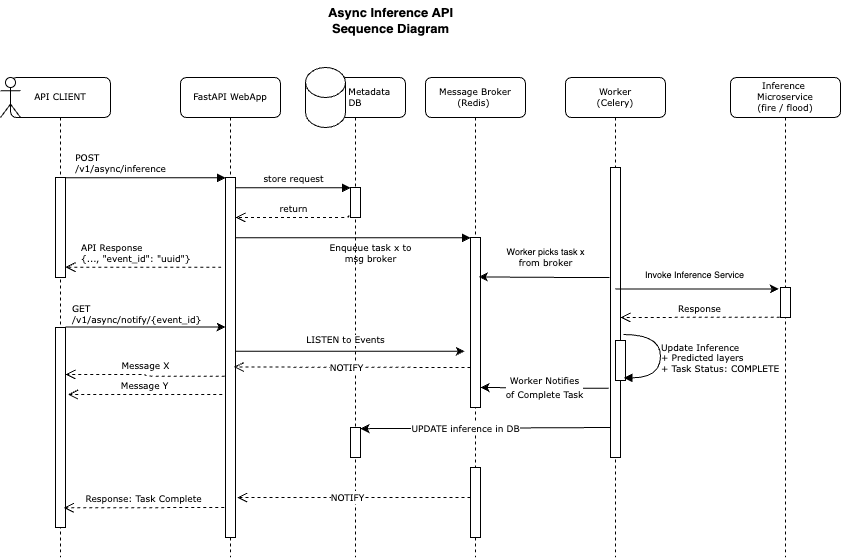

The diagram above was exported from draw.io. Its source (the exported page's mxGraphModel, read from the mxfile embedded in the PNG):
<mxGraphModel dx="1195" dy="638" grid="1" gridSize="10" guides="1" tooltips="1" connect="1" arrows="1" fold="1" page="1" pageScale="1" pageWidth="1100" pageHeight="850" background="none" math="0" shadow="0">
  <root>
    <mxCell id="0" />
    <mxCell id="1" parent="0" />
    <mxCell id="7baba1c4bc27f4b0-2" value="FastAPI WebApp" style="shape=umlLifeline;perimeter=lifelinePerimeter;whiteSpace=wrap;html=1;container=1;collapsible=0;recursiveResize=0;outlineConnect=0;rounded=1;shadow=0;comic=0;labelBackgroundColor=none;strokeWidth=1;fontFamily=Verdana;fontSize=9;align=center;" parent="1" vertex="1">
      <mxGeometry x="240" y="80" width="100" height="480" as="geometry" />
    </mxCell>
    <mxCell id="7baba1c4bc27f4b0-10" value="" style="html=1;points=[];perimeter=orthogonalPerimeter;rounded=0;shadow=0;comic=0;labelBackgroundColor=none;strokeWidth=1;fontFamily=Verdana;fontSize=9;align=center;" parent="7baba1c4bc27f4b0-2" vertex="1">
      <mxGeometry x="45" y="100" width="10" height="360" as="geometry" />
    </mxCell>
    <mxCell id="7baba1c4bc27f4b0-3" value="Message Broker (Redis)&amp;nbsp;" style="shape=umlLifeline;perimeter=lifelinePerimeter;whiteSpace=wrap;html=1;container=1;collapsible=0;recursiveResize=0;outlineConnect=0;rounded=1;shadow=0;comic=0;labelBackgroundColor=none;strokeWidth=1;fontFamily=Verdana;fontSize=9;align=center;" parent="1" vertex="1">
      <mxGeometry x="485" y="80" width="100" height="480" as="geometry" />
    </mxCell>
    <mxCell id="7baba1c4bc27f4b0-13" value="" style="html=1;points=[];perimeter=orthogonalPerimeter;rounded=0;shadow=0;comic=0;labelBackgroundColor=none;strokeWidth=1;fontFamily=Verdana;fontSize=9;align=center;" parent="7baba1c4bc27f4b0-3" vertex="1">
      <mxGeometry x="45" y="160" width="10" height="170" as="geometry" />
    </mxCell>
    <mxCell id="3IV8FjNAeQH8HlsIwVgF-39" value="" style="html=1;points=[];perimeter=orthogonalPerimeter;rounded=0;shadow=0;comic=0;labelBackgroundColor=none;strokeWidth=1;fontFamily=Verdana;fontSize=9;align=center;" vertex="1" parent="7baba1c4bc27f4b0-3">
      <mxGeometry x="45" y="390" width="10" height="70" as="geometry" />
    </mxCell>
    <mxCell id="7baba1c4bc27f4b0-4" value="Worker&lt;br style=&quot;font-size: 9px;&quot;&gt;(Celery)" style="shape=umlLifeline;perimeter=lifelinePerimeter;whiteSpace=wrap;html=1;container=1;collapsible=0;recursiveResize=0;outlineConnect=0;rounded=1;shadow=0;comic=0;labelBackgroundColor=none;strokeWidth=1;fontFamily=Verdana;fontSize=9;align=center;" parent="1" vertex="1">
      <mxGeometry x="625" y="80" width="100" height="480" as="geometry" />
    </mxCell>
    <mxCell id="7baba1c4bc27f4b0-16" value="" style="html=1;points=[];perimeter=orthogonalPerimeter;rounded=0;shadow=0;comic=0;labelBackgroundColor=none;strokeWidth=1;fontFamily=Verdana;fontSize=9;align=center;" parent="7baba1c4bc27f4b0-4" vertex="1">
      <mxGeometry x="45" y="90" width="10" height="290" as="geometry" />
    </mxCell>
    <mxCell id="3IV8FjNAeQH8HlsIwVgF-28" value="" style="html=1;points=[];perimeter=orthogonalPerimeter;rounded=0;shadow=0;comic=0;labelBackgroundColor=none;strokeWidth=1;fontFamily=Verdana;fontSize=9;align=center;" vertex="1" parent="7baba1c4bc27f4b0-4">
      <mxGeometry x="50" y="263" width="10" height="40" as="geometry" />
    </mxCell>
    <mxCell id="3IV8FjNAeQH8HlsIwVgF-29" value="Update Inference&lt;br&gt;+ Predicted layers&lt;br&gt;+ Task Status: COMPLETE" style="html=1;verticalAlign=bottom;endArrow=block;labelBackgroundColor=none;fontFamily=Verdana;fontSize=9;elbow=vertical;edgeStyle=orthogonalEdgeStyle;curved=1;align=left;entryX=0.833;entryY=0.933;entryDx=0;entryDy=0;entryPerimeter=0;" edge="1" parent="7baba1c4bc27f4b0-4" target="3IV8FjNAeQH8HlsIwVgF-28">
      <mxGeometry x="0.3912" relative="1" as="geometry">
        <mxPoint x="58" y="257" as="sourcePoint" />
        <mxPoint x="65" y="300" as="targetPoint" />
        <Array as="points">
          <mxPoint x="95" y="257" />
          <mxPoint x="95" y="300" />
        </Array>
        <mxPoint as="offset" />
      </mxGeometry>
    </mxCell>
    <mxCell id="7baba1c4bc27f4b0-6" value="&lt;font style=&quot;font-size: 9px;&quot;&gt;Inference&amp;nbsp;&lt;br style=&quot;font-size: 9px;&quot;&gt;Microservice &lt;br style=&quot;font-size: 9px;&quot;&gt;(fire / flood)&lt;/font&gt;" style="shape=umlLifeline;perimeter=lifelinePerimeter;whiteSpace=wrap;html=1;container=1;collapsible=0;recursiveResize=0;outlineConnect=0;rounded=1;shadow=0;comic=0;labelBackgroundColor=none;strokeWidth=1;fontFamily=Verdana;fontSize=9;align=center;" parent="1" vertex="1">
      <mxGeometry x="790" y="80" width="110" height="480" as="geometry" />
    </mxCell>
    <mxCell id="3IV8FjNAeQH8HlsIwVgF-5" value="" style="html=1;points=[];perimeter=orthogonalPerimeter;rounded=0;shadow=0;comic=0;labelBackgroundColor=none;strokeWidth=1;fontFamily=Verdana;fontSize=9;align=center;" vertex="1" parent="7baba1c4bc27f4b0-6">
      <mxGeometry x="50" y="210" width="10" height="30" as="geometry" />
    </mxCell>
    <mxCell id="7baba1c4bc27f4b0-7" value="&lt;font style=&quot;font-size: 9px;&quot;&gt;&amp;nbsp; &amp;nbsp; &amp;nbsp; &amp;nbsp; &amp;nbsp;Metadata &lt;br style=&quot;font-size: 9px;&quot;&gt;DB&lt;br style=&quot;font-size: 9px;&quot;&gt;&lt;/font&gt;" style="shape=umlLifeline;perimeter=lifelinePerimeter;whiteSpace=wrap;html=1;container=1;collapsible=0;recursiveResize=0;outlineConnect=0;rounded=1;shadow=0;comic=0;labelBackgroundColor=none;strokeWidth=1;fontFamily=Verdana;fontSize=9;align=center;" parent="1" vertex="1">
      <mxGeometry x="365" y="80" width="100" height="480" as="geometry" />
    </mxCell>
    <mxCell id="3IV8FjNAeQH8HlsIwVgF-9" value="" style="shape=cylinder3;whiteSpace=wrap;html=1;boundedLbl=1;backgroundOutline=1;size=15;fontSize=9;" vertex="1" parent="7baba1c4bc27f4b0-7">
      <mxGeometry y="-10" width="40" height="60" as="geometry" />
    </mxCell>
    <mxCell id="3IV8FjNAeQH8HlsIwVgF-10" value="" style="html=1;points=[];perimeter=orthogonalPerimeter;rounded=0;shadow=0;comic=0;labelBackgroundColor=none;strokeWidth=1;fontFamily=Verdana;fontSize=9;align=center;" vertex="1" parent="7baba1c4bc27f4b0-7">
      <mxGeometry x="45" y="110" width="10" height="30" as="geometry" />
    </mxCell>
    <mxCell id="3IV8FjNAeQH8HlsIwVgF-36" value="" style="html=1;points=[];perimeter=orthogonalPerimeter;rounded=0;shadow=0;comic=0;labelBackgroundColor=none;strokeWidth=1;fontFamily=Verdana;fontSize=9;align=center;" vertex="1" parent="7baba1c4bc27f4b0-7">
      <mxGeometry x="45" y="350" width="10" height="30" as="geometry" />
    </mxCell>
    <mxCell id="3IV8FjNAeQH8HlsIwVgF-40" value="" style="html=1;verticalAlign=bottom;endArrow=open;dashed=1;endSize=8;labelBackgroundColor=none;fontFamily=Verdana;fontSize=9;entryX=0.833;entryY=0.439;entryDx=0;entryDy=0;entryPerimeter=0;" edge="1" parent="7baba1c4bc27f4b0-7">
      <mxGeometry x="0.0986" relative="1" as="geometry">
        <mxPoint x="-68.33999999999986" y="420" as="targetPoint" />
        <mxPoint x="165" y="420" as="sourcePoint" />
        <mxPoint as="offset" />
      </mxGeometry>
    </mxCell>
    <mxCell id="3IV8FjNAeQH8HlsIwVgF-41" value="&lt;font style=&quot;font-size: 9px;&quot; face=&quot;Verdana&quot;&gt;NOTIFY&lt;/font&gt;" style="edgeLabel;html=1;align=center;verticalAlign=middle;resizable=0;points=[];" vertex="1" connectable="0" parent="3IV8FjNAeQH8HlsIwVgF-40">
      <mxGeometry x="0.0634" y="1" relative="1" as="geometry">
        <mxPoint x="1" y="-1" as="offset" />
      </mxGeometry>
    </mxCell>
    <mxCell id="7baba1c4bc27f4b0-8" value="API CLIENT" style="shape=umlLifeline;perimeter=lifelinePerimeter;whiteSpace=wrap;html=1;container=1;collapsible=0;recursiveResize=0;outlineConnect=0;rounded=1;shadow=0;comic=0;labelBackgroundColor=none;strokeWidth=1;fontFamily=Verdana;fontSize=9;align=center;" parent="1" vertex="1">
      <mxGeometry x="70" y="80" width="100" height="480" as="geometry" />
    </mxCell>
    <mxCell id="7baba1c4bc27f4b0-9" value="" style="html=1;points=[];perimeter=orthogonalPerimeter;rounded=0;shadow=0;comic=0;labelBackgroundColor=none;strokeWidth=1;fontFamily=Verdana;fontSize=9;align=center;" parent="7baba1c4bc27f4b0-8" vertex="1">
      <mxGeometry x="45" y="100" width="10" height="100" as="geometry" />
    </mxCell>
    <mxCell id="3IV8FjNAeQH8HlsIwVgF-1" value="" style="shape=umlActor;verticalLabelPosition=bottom;verticalAlign=top;html=1;outlineConnect=0;fontSize=9;" vertex="1" parent="7baba1c4bc27f4b0-8">
      <mxGeometry x="-10" width="20" height="40" as="geometry" />
    </mxCell>
    <mxCell id="3IV8FjNAeQH8HlsIwVgF-15" value="" style="html=1;points=[];perimeter=orthogonalPerimeter;rounded=0;shadow=0;comic=0;labelBackgroundColor=none;strokeWidth=1;fontFamily=Verdana;fontSize=9;align=center;" vertex="1" parent="7baba1c4bc27f4b0-8">
      <mxGeometry x="45" y="250" width="10" height="200" as="geometry" />
    </mxCell>
    <mxCell id="7baba1c4bc27f4b0-11" value="&lt;div style=&quot;text-align: left; font-size: 9px;&quot;&gt;&lt;span style=&quot;background-color: initial; font-size: 9px;&quot;&gt;POST&lt;/span&gt;&lt;/div&gt;/v1/async/inference" style="html=1;verticalAlign=bottom;endArrow=block;entryX=0;entryY=0;labelBackgroundColor=none;fontFamily=Verdana;fontSize=9;edgeStyle=elbowEdgeStyle;elbow=vertical;" parent="1" source="7baba1c4bc27f4b0-9" target="7baba1c4bc27f4b0-10" edge="1">
      <mxGeometry x="-0.3139" relative="1" as="geometry">
        <mxPoint x="220" y="190" as="sourcePoint" />
        <mxPoint as="offset" />
      </mxGeometry>
    </mxCell>
    <mxCell id="7baba1c4bc27f4b0-14" value="Enqueue task x to&lt;br style=&quot;font-size: 9px;&quot;&gt;msg broker" style="html=1;verticalAlign=bottom;endArrow=block;entryX=0;entryY=0;labelBackgroundColor=none;fontFamily=Verdana;fontSize=9;edgeStyle=elbowEdgeStyle;elbow=vertical;" parent="1" source="7baba1c4bc27f4b0-10" target="7baba1c4bc27f4b0-13" edge="1">
      <mxGeometry x="0.1473" y="-30" relative="1" as="geometry">
        <mxPoint x="370" y="200" as="sourcePoint" />
        <mxPoint as="offset" />
      </mxGeometry>
    </mxCell>
    <mxCell id="3IV8FjNAeQH8HlsIwVgF-3" value="" style="endArrow=classic;html=1;rounded=0;entryX=0.833;entryY=0.232;entryDx=0;entryDy=0;entryPerimeter=0;fontSize=9;" edge="1" parent="1" target="7baba1c4bc27f4b0-13">
      <mxGeometry width="50" height="50" relative="1" as="geometry">
        <mxPoint x="669" y="280" as="sourcePoint" />
        <mxPoint x="545" y="280" as="targetPoint" />
        <Array as="points">
          <mxPoint x="635" y="280" />
        </Array>
      </mxGeometry>
    </mxCell>
    <mxCell id="3IV8FjNAeQH8HlsIwVgF-4" value="&lt;font style=&quot;font-size: 9px;&quot;&gt;Worker picks task x&lt;br style=&quot;border-color: var(--border-color); font-family: Verdana; background-color: rgb(251, 251, 251); font-size: 9px;&quot;&gt;&lt;span style=&quot;font-family: Verdana; background-color: rgb(251, 251, 251); font-size: 9px;&quot;&gt;from broker&lt;/span&gt;&lt;/font&gt;" style="edgeLabel;html=1;align=center;verticalAlign=middle;resizable=0;points=[];fontSize=9;" vertex="1" connectable="0" parent="3IV8FjNAeQH8HlsIwVgF-3">
      <mxGeometry x="-0.023" relative="1" as="geometry">
        <mxPoint y="-20" as="offset" />
      </mxGeometry>
    </mxCell>
    <mxCell id="3IV8FjNAeQH8HlsIwVgF-6" value="" style="endArrow=classic;html=1;rounded=0;entryX=-0.167;entryY=0.05;entryDx=0;entryDy=0;entryPerimeter=0;fontSize=9;" edge="1" parent="1" source="7baba1c4bc27f4b0-4" target="3IV8FjNAeQH8HlsIwVgF-5">
      <mxGeometry width="50" height="50" relative="1" as="geometry">
        <mxPoint x="745" y="350" as="sourcePoint" />
        <mxPoint x="795" y="300" as="targetPoint" />
      </mxGeometry>
    </mxCell>
    <mxCell id="3IV8FjNAeQH8HlsIwVgF-7" value="Invoke Inference Service" style="edgeLabel;html=1;align=center;verticalAlign=middle;resizable=0;points=[];fontSize=9;" vertex="1" connectable="0" parent="3IV8FjNAeQH8HlsIwVgF-6">
      <mxGeometry x="-0.0519" y="-2" relative="1" as="geometry">
        <mxPoint x="1" y="-16" as="offset" />
      </mxGeometry>
    </mxCell>
    <mxCell id="3IV8FjNAeQH8HlsIwVgF-8" value="Response" style="html=1;verticalAlign=bottom;endArrow=open;dashed=1;endSize=8;exitX=-0.083;exitY=0.988;labelBackgroundColor=none;fontFamily=Verdana;fontSize=9;exitDx=0;exitDy=0;exitPerimeter=0;" edge="1" parent="1" source="3IV8FjNAeQH8HlsIwVgF-5">
      <mxGeometry relative="1" as="geometry">
        <mxPoint x="680" y="320" as="targetPoint" />
        <mxPoint x="1095" y="340" as="sourcePoint" />
      </mxGeometry>
    </mxCell>
    <mxCell id="3IV8FjNAeQH8HlsIwVgF-12" value="store request" style="html=1;verticalAlign=bottom;endArrow=block;entryX=0;entryY=0;labelBackgroundColor=none;fontFamily=Verdana;fontSize=9;edgeStyle=elbowEdgeStyle;elbow=vertical;" edge="1" parent="1" target="3IV8FjNAeQH8HlsIwVgF-10" source="7baba1c4bc27f4b0-10">
      <mxGeometry x="-0.0027" relative="1" as="geometry">
        <mxPoint x="300" y="190" as="sourcePoint" />
        <mxPoint as="offset" />
      </mxGeometry>
    </mxCell>
    <mxCell id="3IV8FjNAeQH8HlsIwVgF-11" value="return" style="html=1;verticalAlign=bottom;endArrow=open;dashed=1;endSize=8;labelBackgroundColor=none;fontFamily=Verdana;fontSize=9;edgeStyle=elbowEdgeStyle;elbow=vertical;exitX=-0.167;exitY=0.928;exitDx=0;exitDy=0;exitPerimeter=0;" edge="1" parent="1" source="3IV8FjNAeQH8HlsIwVgF-10" target="7baba1c4bc27f4b0-10">
      <mxGeometry relative="1" as="geometry">
        <mxPoint x="310" y="220" as="targetPoint" />
        <Array as="points">
          <mxPoint x="363.33" y="220.00000000000003" />
          <mxPoint x="393.33" y="220.00000000000003" />
        </Array>
        <mxPoint x="410.00000000000006" y="210.3199999999999" as="sourcePoint" />
      </mxGeometry>
    </mxCell>
    <mxCell id="3IV8FjNAeQH8HlsIwVgF-13" value="&lt;font style=&quot;font-size: 9px;&quot;&gt;API Response&lt;br style=&quot;font-size: 9px;&quot;&gt;{..., &quot;event_id&quot;: &quot;uuid&quot;}&lt;/font&gt;" style="html=1;verticalAlign=bottom;endArrow=open;dashed=1;endSize=8;labelBackgroundColor=none;fontFamily=Verdana;fontSize=9;align=left;exitX=-0.417;exitY=0.249;exitDx=0;exitDy=0;exitPerimeter=0;" edge="1" parent="1" source="7baba1c4bc27f4b0-10" target="7baba1c4bc27f4b0-9">
      <mxGeometry x="0.8235" relative="1" as="geometry">
        <mxPoint x="120" y="270" as="targetPoint" />
        <mxPoint x="270" y="270" as="sourcePoint" />
        <mxPoint as="offset" />
      </mxGeometry>
    </mxCell>
    <mxCell id="3IV8FjNAeQH8HlsIwVgF-16" value="" style="endArrow=classic;html=1;rounded=0;exitX=1;exitY=-0.002;exitDx=0;exitDy=0;exitPerimeter=0;entryX=0;entryY=-0.006;entryDx=0;entryDy=0;entryPerimeter=0;" edge="1" parent="1" source="3IV8FjNAeQH8HlsIwVgF-15">
      <mxGeometry width="50" height="50" relative="1" as="geometry">
        <mxPoint x="530" y="370" as="sourcePoint" />
        <mxPoint x="285" y="329.46000000000004" as="targetPoint" />
      </mxGeometry>
    </mxCell>
    <mxCell id="3IV8FjNAeQH8HlsIwVgF-17" value="&lt;div style=&quot;&quot;&gt;&lt;font face=&quot;Verdana&quot;&gt;GET&lt;/font&gt;&lt;/div&gt;&lt;font face=&quot;Verdana&quot;&gt;/v1/async/notify/{event_id}&lt;br&gt;&lt;/font&gt;" style="edgeLabel;html=1;align=left;verticalAlign=middle;resizable=0;points=[];fontSize=9;" vertex="1" connectable="0" parent="3IV8FjNAeQH8HlsIwVgF-16">
      <mxGeometry x="-0.2401" relative="1" as="geometry">
        <mxPoint x="-56" y="-13" as="offset" />
      </mxGeometry>
    </mxCell>
    <mxCell id="3IV8FjNAeQH8HlsIwVgF-21" value="" style="endArrow=classic;html=1;rounded=0;exitX=1;exitY=0.263;exitDx=0;exitDy=0;exitPerimeter=0;entryX=-0.583;entryY=0.669;entryDx=0;entryDy=0;entryPerimeter=0;" edge="1" parent="1" target="7baba1c4bc27f4b0-13">
      <mxGeometry width="50" height="50" relative="1" as="geometry">
        <mxPoint x="295" y="353.66999999999996" as="sourcePoint" />
        <mxPoint x="360" y="350" as="targetPoint" />
        <Array as="points" />
      </mxGeometry>
    </mxCell>
    <mxCell id="3IV8FjNAeQH8HlsIwVgF-22" value="LISTEN to Events" style="edgeLabel;html=1;align=center;verticalAlign=middle;resizable=0;points=[];fontFamily=Verdana;fontSize=9;" vertex="1" connectable="0" parent="3IV8FjNAeQH8HlsIwVgF-21">
      <mxGeometry x="-0.0667" relative="1" as="geometry">
        <mxPoint x="3" y="-11" as="offset" />
      </mxGeometry>
    </mxCell>
    <mxCell id="3IV8FjNAeQH8HlsIwVgF-23" value="" style="html=1;verticalAlign=bottom;endArrow=open;dashed=1;endSize=8;labelBackgroundColor=none;fontFamily=Verdana;fontSize=9;entryX=0.833;entryY=0.439;entryDx=0;entryDy=0;entryPerimeter=0;" edge="1" parent="1">
      <mxGeometry x="0.0986" relative="1" as="geometry">
        <mxPoint x="293.33000000000015" y="369.51" as="targetPoint" />
        <mxPoint x="530" y="370" as="sourcePoint" />
        <mxPoint as="offset" />
      </mxGeometry>
    </mxCell>
    <mxCell id="3IV8FjNAeQH8HlsIwVgF-24" value="&lt;font style=&quot;font-size: 9px;&quot; face=&quot;Verdana&quot;&gt;NOTIFY&lt;/font&gt;" style="edgeLabel;html=1;align=center;verticalAlign=middle;resizable=0;points=[];" vertex="1" connectable="0" parent="3IV8FjNAeQH8HlsIwVgF-23">
      <mxGeometry x="0.0634" y="1" relative="1" as="geometry">
        <mxPoint x="1" y="-1" as="offset" />
      </mxGeometry>
    </mxCell>
    <mxCell id="3IV8FjNAeQH8HlsIwVgF-30" value="&lt;font style=&quot;font-size: 9px;&quot; face=&quot;Verdana&quot;&gt;Worker Notifies&lt;br&gt;of Complete Task&lt;/font&gt;" style="endArrow=classic;html=1;rounded=0;entryX=1;entryY=0.76;entryDx=0;entryDy=0;entryPerimeter=0;exitX=-0.167;exitY=0.627;exitDx=0;exitDy=0;exitPerimeter=0;" edge="1" parent="1">
      <mxGeometry width="50" height="50" relative="1" as="geometry">
        <mxPoint x="668.3300000000002" y="390.8599999999999" as="sourcePoint" />
        <mxPoint x="540" y="390" as="targetPoint" />
      </mxGeometry>
    </mxCell>
    <mxCell id="3IV8FjNAeQH8HlsIwVgF-32" value="Message X" style="html=1;verticalAlign=bottom;endArrow=open;dashed=1;endSize=8;labelBackgroundColor=none;fontFamily=Verdana;fontSize=9;edgeStyle=elbowEdgeStyle;elbow=horizontal;exitX=-0.083;exitY=0.541;exitDx=0;exitDy=0;exitPerimeter=0;entryX=1;entryY=0.235;entryDx=0;entryDy=0;entryPerimeter=0;" edge="1" parent="1" target="3IV8FjNAeQH8HlsIwVgF-15">
      <mxGeometry relative="1" as="geometry">
        <mxPoint x="119.66666666666674" y="378.33333333333337" as="targetPoint" />
        <Array as="points" />
        <mxPoint x="284.1700000000001" y="378.69000000000005" as="sourcePoint" />
      </mxGeometry>
    </mxCell>
    <mxCell id="3IV8FjNAeQH8HlsIwVgF-35" value="Message Y" style="html=1;verticalAlign=bottom;endArrow=open;dashed=1;endSize=8;labelBackgroundColor=none;fontFamily=Verdana;fontSize=9;edgeStyle=elbowEdgeStyle;elbow=vertical;exitX=-0.333;exitY=0.744;exitDx=0;exitDy=0;exitPerimeter=0;entryX=1.25;entryY=0.335;entryDx=0;entryDy=0;entryPerimeter=0;" edge="1" parent="1" target="3IV8FjNAeQH8HlsIwVgF-15">
      <mxGeometry relative="1" as="geometry">
        <mxPoint x="145" y="397" as="targetPoint" />
        <Array as="points" />
        <mxPoint x="281.6700000000001" y="396.96000000000004" as="sourcePoint" />
      </mxGeometry>
    </mxCell>
    <mxCell id="3IV8FjNAeQH8HlsIwVgF-37" value="" style="endArrow=classic;html=1;rounded=0;entryX=1;entryY=0.039;entryDx=0;entryDy=0;entryPerimeter=0;" edge="1" parent="1" target="3IV8FjNAeQH8HlsIwVgF-36">
      <mxGeometry width="50" height="50" relative="1" as="geometry">
        <mxPoint x="670" y="430" as="sourcePoint" />
        <mxPoint x="600" y="500" as="targetPoint" />
      </mxGeometry>
    </mxCell>
    <mxCell id="3IV8FjNAeQH8HlsIwVgF-38" value="&lt;font style=&quot;font-size: 9px;&quot; face=&quot;Verdana&quot;&gt;UPDATE inference in DB&lt;/font&gt;" style="edgeLabel;html=1;align=center;verticalAlign=middle;resizable=0;points=[];" vertex="1" connectable="0" parent="3IV8FjNAeQH8HlsIwVgF-37">
      <mxGeometry x="0.16" relative="1" as="geometry">
        <mxPoint as="offset" />
      </mxGeometry>
    </mxCell>
    <mxCell id="3IV8FjNAeQH8HlsIwVgF-42" value="Response: Task Complete" style="html=1;verticalAlign=bottom;endArrow=open;dashed=1;endSize=8;labelBackgroundColor=none;fontFamily=Verdana;fontSize=9;edgeStyle=elbowEdgeStyle;elbow=vertical;exitX=-0.333;exitY=0.744;exitDx=0;exitDy=0;exitPerimeter=0;entryX=0.833;entryY=0.906;entryDx=0;entryDy=0;entryPerimeter=0;" edge="1" parent="1" target="3IV8FjNAeQH8HlsIwVgF-15">
      <mxGeometry relative="1" as="geometry">
        <mxPoint x="130" y="510.04" as="targetPoint" />
        <Array as="points" />
        <mxPoint x="283.6700000000001" y="510.00000000000006" as="sourcePoint" />
      </mxGeometry>
    </mxCell>
    <mxCell id="3IV8FjNAeQH8HlsIwVgF-43" value="&lt;b style=&quot;font-size: 13px;&quot;&gt;Async Inference API &lt;br&gt;Sequence Diagram&lt;/b&gt;" style="text;html=1;align=center;verticalAlign=middle;resizable=0;points=[];autosize=1;strokeColor=none;fillColor=none;" vertex="1" parent="1">
      <mxGeometry x="375" y="3" width="150" height="40" as="geometry" />
    </mxCell>
  </root>
</mxGraphModel>